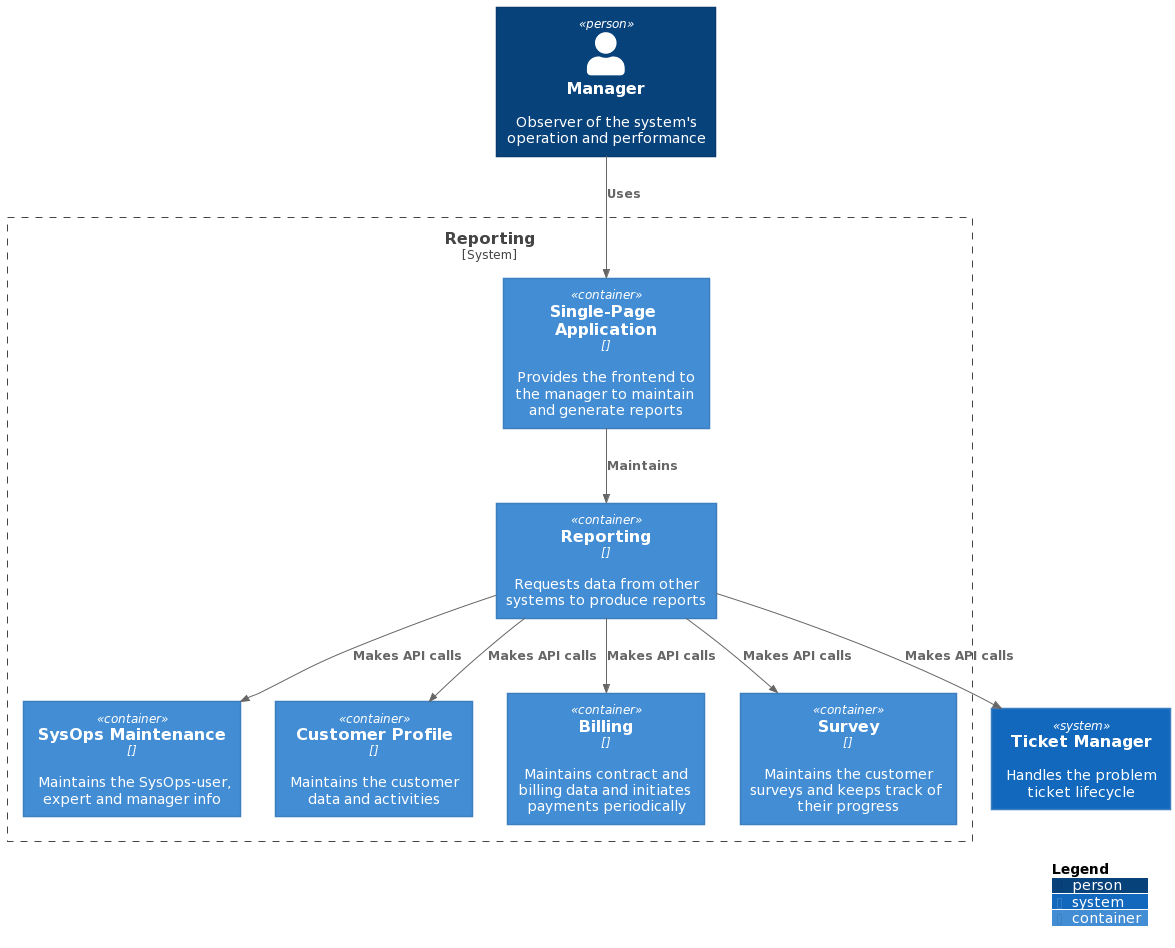

The diagram above was rendered by PlantUML. Its source (embedded in the PNG):
@startuml
!includeurl https://raw.githubusercontent.com/plantuml-stdlib/C4-PlantUML/v2.2.0/C4_Context.puml
!includeurl https://raw.githubusercontent.com/plantuml-stdlib/C4-PlantUML/v2.2.0/C4_Container.puml
!includeurl https://raw.githubusercontent.com/plantuml-stdlib/C4-PlantUML/v2.2.0/C4_Component.puml


System(ticketManagement, "Ticket Manager", "Handles the problem ticket lifecycle")
Person(manager, "Manager", "Observer of the system's operation and performance")
System_Boundary(reportingSystem, "Reporting"){
    Container(sysopsMaintainer, "SysOps Maintenance", "", "Maintains the SysOps-user, expert and manager info")
    Container(customerProfile,"Customer Profile", "", "Maintains the customer data and activities")
    Container(billing, "Billing", "", "Maintains contract and billing data and initiates payments periodically")
    Container(survey, "Survey", "", "Maintains the customer surveys and keeps track of their progress")
    Container(userApp, "Single-Page Application", "", "Provides the frontend to the manager to maintain and generate reports")
    Container(reporting, "Reporting","", "Requests data from other systems to produce reports")    
}

Rel_D(manager,userApp,"Uses")
Rel_D(userApp,reporting,"Maintains")
Rel(reporting, billing,"Makes API calls")
Rel(reporting, survey,"Makes API calls")
Rel(reporting, customerProfile,"Makes API calls")
Rel(reporting, sysopsMaintainer,"Makes API calls")
Rel(reporting, ticketManagement,"Makes API calls")



SHOW_LEGEND(false)
@enduml